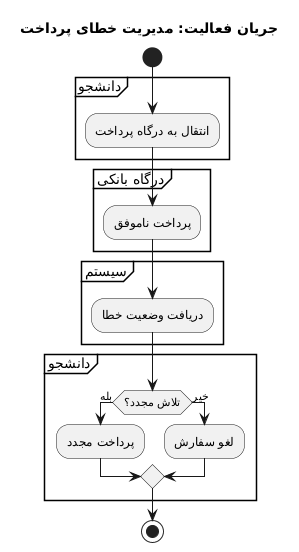

The diagram above was rendered by PlantUML. Its source (embedded in the PNG):
@startuml
title جریان فعالیت: مدیریت خطای پرداخت

start

partition "دانشجو" {
    :انتقال به درگاه پرداخت;
}

partition "درگاه بانکی" {
    :پرداخت ناموفق;
}

partition "سیستم" {
    :دریافت وضعیت خطا;
}

partition "دانشجو" {
    if (تلاش مجدد؟) then (بله)
        :پرداخت مجدد;
    else (خیر)
        :لغو سفارش;
    endif
}

stop
@enduml